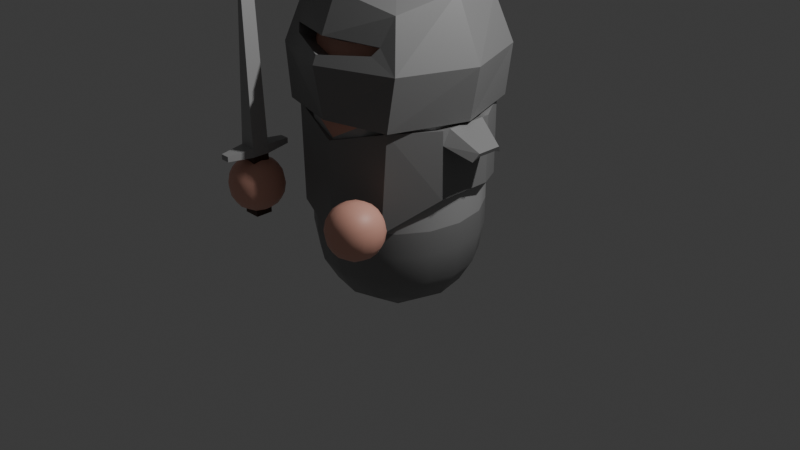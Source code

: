 # Source: bob_night.blend  (saved by Blender 4.3.34; exported with 4.5.12 LTS)
import bpy
from mathutils import Matrix  # noqa: F401  (used for matrix-valued properties, if any)

bpy.ops.wm.read_factory_settings(use_empty=True)
scene = bpy.context.scene
scene.name = 'Scene'

# ---- collections
col_collection = bpy.data.collections.new('Collection'); scene.collection.children.link(col_collection)

# ---- materials (node trees are filled in below, after node groups)
mat_material_001 = bpy.data.materials.new('Material.001')
mat_material_002 = bpy.data.materials.new('Material.002')
mat_material_003 = bpy.data.materials.new('Material.003')
mat_material_004 = bpy.data.materials.new('Material.004')
mat_material_008 = bpy.data.materials.new('Material.008')

# ---- material node trees
mat_material_001.use_nodes = True; mat_material_001.node_tree.nodes.clear()
_N = mat_material_001.node_tree.nodes; _L = mat_material_001.node_tree.links
n0 = _N.new('ShaderNodeBsdfPrincipled'); n0.name = 'Principled BSDF'; n0.location = (10, 300)
n0.inputs[0].default_value = (0.8012, 0.414, 0.3217, 1.0)
n1 = _N.new('ShaderNodeOutputMaterial'); n1.name = 'Material Output'; n1.location = (300, 300)
_L.new(n0.outputs[0], n1.inputs[0])
n1.is_active_output = True
mat_material_002.use_nodes = True; mat_material_002.node_tree.nodes.clear()
_N = mat_material_002.node_tree.nodes; _L = mat_material_002.node_tree.links
n0 = _N.new('ShaderNodeBsdfPrincipled'); n0.name = 'Principled BSDF'; n0.location = (10, 300)
n0.inputs[0].default_value = (0.4076, 0.4076, 0.4076, 1.0)
n1 = _N.new('ShaderNodeOutputMaterial'); n1.name = 'Material Output'; n1.location = (300, 300)
_L.new(n0.outputs[0], n1.inputs[0])
n1.is_active_output = True
mat_material_003.use_nodes = True; mat_material_003.node_tree.nodes.clear()
_N = mat_material_003.node_tree.nodes; _L = mat_material_003.node_tree.links
n0 = _N.new('ShaderNodeBsdfPrincipled'); n0.name = 'Principled BSDF'; n0.location = (10, 300)
n0.inputs[0].default_value = (0.242, 0.242, 0.242, 1.0)
n1 = _N.new('ShaderNodeOutputMaterial'); n1.name = 'Material Output'; n1.location = (300, 300)
_L.new(n0.outputs[0], n1.inputs[0])
n1.is_active_output = True
mat_material_004.use_nodes = True; mat_material_004.node_tree.nodes.clear()
_N = mat_material_004.node_tree.nodes; _L = mat_material_004.node_tree.links
n0 = _N.new('ShaderNodeBsdfPrincipled'); n0.name = 'Principled BSDF'; n0.location = (10, 300)
n0.inputs[0].default_value = (0.03713, 0.01202, 0.0, 1.0)
n1 = _N.new('ShaderNodeOutputMaterial'); n1.name = 'Material Output'; n1.location = (300, 300)
_L.new(n0.outputs[0], n1.inputs[0])
n1.is_active_output = True
mat_material_008.use_nodes = True; mat_material_008.node_tree.nodes.clear()
_N = mat_material_008.node_tree.nodes; _L = mat_material_008.node_tree.links
n0 = _N.new('ShaderNodeBsdfPrincipled'); n0.name = 'Principled BSDF'; n0.location = (10, 300)
n0.inputs[0].default_value = (0.06918, 0.03078, 0.01691, 1.0)
n1 = _N.new('ShaderNodeOutputMaterial'); n1.name = 'Material Output'; n1.location = (300, 300)
_L.new(n0.outputs[0], n1.inputs[0])
n1.is_active_output = True

# ---- world
world_world = bpy.data.worlds.new('World'); scene.world = world_world
world_world.use_nodes = True; world_world.node_tree.nodes.clear()
_N = world_world.node_tree.nodes; _L = world_world.node_tree.links
n0 = _N.new('ShaderNodeOutputWorld'); n0.name = 'World Output'; n0.location = (300, 300)
n1 = _N.new('ShaderNodeBackground'); n1.name = 'Background'; n1.location = (10, 300)
n1.inputs[0].default_value = (0.05088, 0.05088, 0.05088, 1.0)
_L.new(n1.outputs[0], n0.inputs[0])
n0.is_active_output = True
world_world.color = (0.05088, 0.05088, 0.05088)
world_world.sun_shadow_jitter_overblur = 0.0

# ---- cameras
cam_camera = bpy.data.cameras.new('Camera')
cam_camera.clip_end = 100.0
cam_camera.ortho_scale = 7.314

# ---- lights
light_light = bpy.data.lights.new('Light', 'POINT')
light_light.energy = 1000.0
light_light.shadow_soft_size = 0.1

# ---- meshes
me_cube_001 = bpy.data.meshes.new('Cube.001')
me_cube_001.from_pydata([(-0.5, -0.5, -0.5), (-0.5, 0.5, -0.5), (-0.5729, 0.2966, -0.5729), (-0.6096, 9.313e-10, -0.6096), (-0.5729, -0.2966, -0.5729), (-0.5729, -0.5729, -0.2966), (-0.6096, -0.6096, -1.863e-09), (-0.6096, 0.6096, -2.794e-09), (-0.5729, 0.5729, -0.2966), (0.0, 0.6096, -0.6096), (-0.2966, 0.5729, -0.5729), (-0.2966, -0.5729, -0.5729), (0.0, -0.6096, -0.6096), (-0.729, -0.3162, -0.3162), (-0.7818, -0.3331, -5.588e-09), (-0.7818, 1.024e-08, -0.3331), (-0.8395, -1.211e-08, 5.588e-09), (-0.729, 0.3162, -0.3162), (-0.7818, 0.3331, 1.118e-08), (-0.3162, 0.729, -0.3162), (-0.3331, 0.7818, -9.313e-09), (0.0, 0.7818, -0.3331), (0.0, 0.8395, 4.657e-09), (0.0, -0.7818, -0.3331), (0.0, -0.8395, 4.657e-09), (-0.3162, -0.729, -0.3162), (-0.3331, -0.7818, 7.451e-09), (-0.3162, 0.3162, -0.729), (0.0, 0.3331, -0.7818), (-0.3331, -1.397e-08, -0.7818), (0.0, -5.588e-09, -0.8395), (-0.3162, -0.3162, -0.729), (0.0, -0.3331, -0.7818), (-0.5, -0.5, 2.11), (-0.6096, -0.6096, 1.61), (-0.5729, -0.5729, 1.906), (0.0, -0.6096, 2.219), (-0.2966, -0.5729, 2.182), (-0.7818, -0.3331, 1.61), (-0.729, -0.3162, 1.926), (-0.8395, 3.411e-08, 1.61), (0.0, -0.8395, 1.61), (0.0, -0.7818, 1.943), (-0.3331, -0.7818, 1.61), (-0.3162, -0.729, 1.926), (-0.3331, 0.7818, 0.2556), (-0.6096, 0.6096, 0.2556), (-0.7818, 0.3331, 0.2556), (-0.8395, -4.769e-09, 0.2556), (-0.7818, -0.3331, 0.2556), (0.0, 0.8395, 0.2556), (-0.6096, -0.6096, 0.2556), (-0.3331, -0.7818, 0.2556), (0.0, -0.8395, 0.2556), (-0.3331, 0.7818, 1.303), (-0.7818, 0.3331, 1.303), (-0.7818, -0.3331, 1.303), (0.0, 0.8395, 1.303), (-0.3331, -0.7818, 1.303), (-0.6096, 0.6096, 1.303), (-0.8395, 2.531e-08, 1.303), (-0.6096, -0.6096, 1.303), (0.0, -0.8395, 1.117), (-0.3331, 0.7818, 1.456), (-0.7818, 0.3331, 1.456), (-0.7818, -0.3331, 1.456), (0.0, 0.8395, 1.456), (-0.3331, -0.7818, 1.456), (-0.6096, 0.6096, 1.456), (-0.8395, 2.971e-08, 1.456), (-0.6096, -0.6096, 1.456), (0.0, -0.8395, 1.363), (-0.33, 0.8706, 1.496), (-0.33, 0.8706, 1.66), (-0.8114, 0.3892, 1.496), (-0.8114, 0.3892, 1.66), (0.0, 0.9325, 1.496), (0.0, 0.9325, 1.66), (-0.509, -0.5046, 2.197), (-0.5872, -0.2864, 2.275), (-0.6265, 0.03182, 2.314), (-0.5872, 0.3501, 2.275), (-0.509, 0.5682, 2.197), (-0.5872, 0.6465, 1.978), (-0.6265, 0.6858, 1.66), (-0.2908, 0.6465, 2.275), (0.0, 0.6858, 2.314), (0.0, -0.6222, 2.314), (-0.2908, -0.5829, 2.275), (-0.7547, -0.3074, 1.999), (-0.8114, 0.03182, 2.018), (-0.8732, 0.03182, 1.66), (-0.7547, 0.371, 1.999), (-0.3118, 0.8139, 1.999), (0.0, 0.8706, 2.018), (0.0, 0.3892, 2.499), (-0.3118, 0.371, 2.442), (0.0, 0.03182, 2.561), (-0.33, 0.03182, 2.499), (0.0, -0.3256, 2.499), (-0.3118, -0.3074, 2.442), (-0.6265, 0.6858, 1.496), (0.5, -0.5, -0.5), (0.5, 0.5, -0.5), (0.5729, 0.2966, -0.5729), (0.6096, 9.313e-10, -0.6096), (0.5729, -0.2966, -0.5729), (0.5729, -0.5729, -0.2966), (0.6096, -0.6096, -1.863e-09), (0.6096, 0.6096, -2.794e-09), (0.5729, 0.5729, -0.2966), (0.2966, 0.5729, -0.5729), (0.2966, -0.5729, -0.5729), (0.729, -0.3162, -0.3162), (0.7818, -0.3331, -5.588e-09), (0.7818, 1.024e-08, -0.3331), (0.8395, -1.211e-08, 5.588e-09), (0.729, 0.3162, -0.3162), (0.7818, 0.3331, 1.118e-08), (0.3162, 0.729, -0.3162), (0.3331, 0.7818, -9.313e-09), (0.3162, -0.729, -0.3162), (0.3331, -0.7818, 7.451e-09), (0.3162, 0.3162, -0.729), (0.3331, -1.397e-08, -0.7818), (0.3162, -0.3162, -0.729), (0.5, -0.5, 2.11), (0.6096, -0.6096, 1.61), (0.5729, -0.5729, 1.906), (0.2966, -0.5729, 2.182), (0.7818, -0.3331, 1.61), (0.729, -0.3162, 1.926), (0.8395, 3.411e-08, 1.61), (0.3331, -0.7818, 1.61), (0.3162, -0.729, 1.926), (0.3331, 0.7818, 0.2556), (0.6096, 0.6096, 0.2556), (0.7818, 0.3331, 0.2556), (0.8395, -4.769e-09, 0.2556), (0.7818, -0.3331, 0.2556), (0.6096, -0.6096, 0.2556), (0.3331, -0.7818, 0.2556), (0.3331, 0.7818, 1.303), (0.7818, 0.3331, 1.303), (0.7818, -0.3331, 1.303), (0.3331, -0.7818, 1.303), (0.6096, 0.6096, 1.303), (0.8395, 2.531e-08, 1.303), (0.6096, -0.6096, 1.303), (0.3331, 0.7818, 1.456), (0.7818, 0.3331, 1.456), (0.7818, -0.3331, 1.456), (0.3331, -0.7818, 1.456), (0.6096, 0.6096, 1.456), (0.8395, 2.971e-08, 1.456), (0.6096, -0.6096, 1.456), (0.33, 0.8706, 1.496), (0.33, 0.8706, 1.66), (0.8114, 0.3892, 1.496), (0.8114, 0.3892, 1.66), (0.509, -0.5046, 2.197), (0.5872, -0.2864, 2.275), (0.6265, 0.03182, 2.314), (0.5872, 0.3501, 2.275), (0.509, 0.5682, 2.197), (0.5872, 0.6465, 1.978), (0.6265, 0.6858, 1.66), (0.2908, 0.6465, 2.275), (0.2908, -0.5829, 2.275), (0.7547, -0.3074, 1.999), (0.8114, 0.03182, 2.018), (0.8732, 0.03182, 1.66), (0.7547, 0.371, 1.999), (0.3118, 0.8139, 1.999), (0.3118, 0.371, 2.442), (0.33, 0.03182, 2.499), (0.3118, -0.3074, 2.442), (0.6265, 0.6858, 1.496)], [], [(13, 14, 16, 15), (15, 16, 18, 17), (0, 5, 13, 4), (5, 6, 14, 13), (17, 18, 7, 8), (2, 17, 8, 1), (3, 15, 17, 2), (4, 13, 15, 3), (19, 20, 22, 21), (1, 8, 19, 10), (8, 7, 20, 19), (10, 19, 21, 9), (23, 24, 26, 25), (25, 26, 6, 5), (11, 25, 5, 0), (12, 23, 25, 11), (27, 28, 30, 29), (29, 30, 32, 31), (1, 10, 27, 2), (10, 9, 28, 27), (31, 32, 12, 11), (4, 31, 11, 0), (3, 29, 31, 4), (2, 27, 29, 3), (64, 69, 40), (67, 71, 41, 43), (65, 70, 34, 38), (69, 65, 38, 40), (70, 67, 43, 34), (38, 39, 40), (34, 35, 39, 38), (35, 33, 39), (41, 42, 44, 43), (42, 36, 37, 44), (44, 37, 33, 35), (43, 44, 35, 34), (64, 40, 91, 74), (37, 36, 87, 88), (63, 68, 101, 72), (66, 63, 72, 76), (39, 33, 78, 89), (6, 26, 52, 51), (16, 14, 49, 48), (7, 18, 47, 46), (22, 20, 45, 50), (14, 6, 51, 49), (26, 24, 53, 52), (20, 7, 46, 45), (18, 16, 48, 47), (51, 52, 58, 61), (48, 49, 56, 60), (46, 47, 55, 59), (50, 45, 54, 57), (49, 51, 61, 56), (52, 53, 62, 58), (45, 46, 59, 54), (47, 48, 60, 55), (61, 58, 67, 70), (60, 56, 65, 69), (59, 55, 64, 68), (57, 54, 63, 66), (56, 61, 70, 65), (58, 62, 71, 67), (54, 59, 68, 63), (55, 60, 69, 64), (68, 64, 74, 101), (40, 39, 89, 91), (33, 37, 88, 78), (72, 101, 84, 73), (76, 72, 73, 77), (101, 74, 75, 84), (91, 90, 92, 75), (89, 79, 80, 90), (90, 80, 81, 92), (92, 81, 82, 83), (75, 92, 83, 84), (73, 93, 94, 77), (84, 83, 93, 73), (83, 82, 85, 93), (93, 85, 86, 94), (95, 96, 98, 97), (97, 98, 100, 99), (86, 85, 96, 95), (85, 82, 81, 96), (96, 81, 80, 98), (98, 80, 79, 100), (100, 79, 78, 88), (99, 100, 88, 87), (91, 75, 74), (91, 89, 90), (89, 78, 79), (113, 115, 116, 114), (115, 117, 118, 116), (102, 106, 113, 107), (107, 113, 114, 108), (117, 110, 109, 118), (104, 103, 110, 117), (105, 104, 117, 115), (106, 105, 115, 113), (119, 21, 22, 120), (103, 111, 119, 110), (110, 119, 120, 109), (111, 9, 21, 119), (23, 121, 122, 24), (121, 107, 108, 122), (112, 102, 107, 121), (12, 112, 121, 23), (123, 124, 30, 28), (124, 125, 32, 30), (103, 104, 123, 111), (111, 123, 28, 9), (125, 112, 12, 32), (106, 102, 112, 125), (105, 106, 125, 124), (104, 105, 124, 123), (150, 132, 154), (152, 133, 41, 71), (151, 130, 127, 155), (154, 132, 130, 151), (155, 127, 133, 152), (130, 132, 131), (127, 130, 131, 128), (128, 131, 126), (41, 133, 134, 42), (42, 134, 129, 36), (134, 128, 126, 129), (133, 127, 128, 134), (150, 158, 171, 132), (129, 168, 87, 36), (149, 156, 177, 153), (66, 76, 156, 149), (131, 169, 160, 126), (108, 140, 141, 122), (116, 138, 139, 114), (109, 136, 137, 118), (22, 50, 135, 120), (114, 139, 140, 108), (122, 141, 53, 24), (120, 135, 136, 109), (118, 137, 138, 116), (140, 148, 145, 141), (138, 147, 144, 139), (136, 146, 143, 137), (50, 57, 142, 135), (139, 144, 148, 140), (141, 145, 62, 53), (135, 142, 146, 136), (137, 143, 147, 138), (148, 155, 152, 145), (147, 154, 151, 144), (146, 153, 150, 143), (57, 66, 149, 142), (144, 151, 155, 148), (145, 152, 71, 62), (142, 149, 153, 146), (143, 150, 154, 147), (153, 177, 158, 150), (132, 171, 169, 131), (126, 160, 168, 129), (156, 157, 166, 177), (76, 77, 157, 156), (177, 166, 159, 158), (171, 159, 172, 170), (169, 170, 162, 161), (170, 172, 163, 162), (172, 165, 164, 163), (159, 166, 165, 172), (157, 77, 94, 173), (166, 157, 173, 165), (165, 173, 167, 164), (173, 94, 86, 167), (95, 97, 175, 174), (97, 99, 176, 175), (86, 95, 174, 167), (167, 174, 163, 164), (174, 175, 162, 163), (175, 176, 161, 162), (176, 168, 160, 161), (99, 87, 168, 176), (171, 158, 159), (171, 170, 169), (169, 161, 160)])
me_cube_001.polygons.foreach_set('use_smooth', [True] * 182)
me_cube_001.polygons.foreach_set('material_index', [2, 2, 2, 2, 2, 2, 2, 2, 2, 2, 2, 2, 2, 2, 2, 2, 2, 2, 2, 2, 2, 2, 2, 2, 0, 0, 0, 0, 0, 0, 0, 0, 0, 0, 0, 0, 3, 3, 3, 3, 3, 2, 2, 2, 2, 2, 2, 2, 2, 1, 1, 1, 1, 1, 1, 1, 1, 0, 0, 0, 0, 0, 0, 0, 0, 3, 3, 3, 3, 3, 3, 3, 3, 3, 3, 3, 3, 3, 3, 3, 3, 3, 3, 3, 3, 3, 3, 3, 3, 3, 3, 2, 2, 2, 2, 2, 2, 2, 2, 2, 2, 2, 2, 2, 2, 2, 2, 2, 2, 2, 2, 2, 2, 2, 2, 0, 0, 0, 0, 0, 0, 0, 0, 0, 0, 0, 0, 3, 3, 3, 3, 3, 2, 2, 2, 2, 2, 2, 2, 2, 1, 1, 1, 1, 1, 1, 1, 1, 0, 0, 0, 0, 0, 0, 0, 0, 3, 3, 3, 3, 3, 3, 3, 3, 3, 3, 3, 3, 3, 3, 3, 3, 3, 3, 3, 3, 3, 3, 3, 3, 3, 3])
_uv = me_cube_001.uv_layers.new(name='UVMap')
_uv.uv.foreach_set('vector', [0.4375, 0.0625, 0.5, 0.0625, 0.5, 0.125, 0.4375, 0.125, 0.4375, 0.125, 0.5, 0.125, 0.5, 0.1875, 0.4375, 0.1875, 0.375, 0.0, 0.4375, 0.0, 0.4375, 0.0625, 0.375, 0.0625, 0.4375, 0.0, 0.5, 0.0, 0.5, 0.0625, 0.4375, 0.0625, 0.4375, 0.1875, 0.5, 0.1875, 0.5, 0.25, 0.4375, 0.25, 0.375, 0.1875, 0.4375, 0.1875, 0.4375, 0.25, 0.375, 0.25, 0.375, 0.125, 0.4375, 0.125, 0.4375, 0.1875, 0.375, 0.1875, 0.375, 0.0625, 0.4375, 0.0625, 0.4375, 0.125, 0.375, 0.125, 0.4375, 0.3125, 0.5, 0.3125, 0.5, 0.375, 0.4375, 0.375, 0.375, 0.25, 0.4375, 0.25, 0.4375, 0.3125, 0.375, 0.3125, 0.4375, 0.25, 0.5, 0.25, 0.5, 0.3125, 0.4375, 0.3125, 0.375, 0.3125, 0.4375, 0.3125, 0.4375, 0.375, 0.375, 0.375, 0.4375, 0.875, 0.5, 0.875, 0.5, 0.9375, 0.4375, 0.9375, 0.4375, 0.9375, 0.5, 0.9375, 0.5, 1.0, 0.4375, 1.0, 0.375, 0.9375, 0.4375, 0.9375, 0.4375, 1.0, 0.375, 1.0, 0.375, 0.875, 0.4375, 0.875, 0.4375, 0.9375, 0.375, 0.9375, 0.1875, 0.5625, 0.25, 0.5625, 0.25, 0.625, 0.1875, 0.625, 0.1875, 0.625, 0.25, 0.625, 0.25, 0.6875, 0.1875, 0.6875, 0.125, 0.5, 0.1875, 0.5, 0.1875, 0.5625, 0.125, 0.5625, 0.1875, 0.5, 0.25, 0.5, 0.25, 0.5625, 0.1875, 0.5625, 0.1875, 0.6875, 0.25, 0.6875, 0.25, 0.75, 0.1875, 0.75, 0.125, 0.6875, 0.1875, 0.6875, 0.1875, 0.75, 0.125, 0.75, 0.125, 0.625, 0.1875, 0.625, 0.1875, 0.6875, 0.125, 0.6875, 0.125, 0.5625, 0.1875, 0.5625, 0.1875, 0.625, 0.125, 0.625, 0.5, 0.1875, 0.5, 0.125, 0.5, 0.125, 0.5, 0.9375, 0.5, 0.875, 0.5, 0.875, 0.5, 0.9375, 0.5, 0.0625, 0.5, 0.0, 0.5, 0.0, 0.5, 0.0625, 0.5, 0.125, 0.5, 0.0625, 0.5, 0.0625, 0.5, 0.125, 0.5, 1.0, 0.5, 0.9375, 0.5, 0.9375, 0.5, 1.0, 0.5, 0.0625, 0.5625, 0.0625, 0.5, 0.125, 0.5, 0.0, 0.5625, 0.0, 0.5625, 0.0625, 0.5, 0.0625, 0.5625, 0.0, 0.625, 0.0, 0.5625, 0.0625, 0.5, 0.875, 0.5625, 0.875, 0.5625, 0.9375, 0.5, 0.9375, 0.5625, 0.875, 0.625, 0.875, 0.625, 0.9375, 0.5625, 0.9375, 0.5625, 0.9375, 0.625, 0.9375, 0.625, 1.0, 0.5625, 1.0, 0.5, 0.9375, 0.5625, 0.9375, 0.5625, 1.0, 0.5, 1.0, 0.5, 0.1875, 0.5, 0.125, 0.5, 0.125, 0.5, 0.1875, 0.625, 0.9375, 0.625, 0.875, 0.625, 0.875, 0.625, 0.9375, 0.5, 0.3125, 0.5, 0.25, 0.5, 0.25, 0.5, 0.3125, 0.5, 0.375, 0.5, 0.3125, 0.5, 0.3125, 0.5, 0.375, 0.5625, 0.0625, 0.625, 0.0, 0.625, 0.0, 0.5625, 0.0625, 0.5, 1.0, 0.5, 0.9375, 0.5, 0.9375, 0.5, 1.0, 0.5, 0.125, 0.5, 0.0625, 0.5, 0.0625, 0.5, 0.125, 0.5, 0.25, 0.5, 0.1875, 0.5, 0.1875, 0.5, 0.25, 0.5, 0.375, 0.5, 0.3125, 0.5, 0.3125, 0.5, 0.375, 0.5, 0.0625, 0.5, 0.0, 0.5, 0.0, 0.5, 0.0625, 0.5, 0.9375, 0.5, 0.875, 0.5, 0.875, 0.5, 0.9375, 0.5, 0.3125, 0.5, 0.25, 0.5, 0.25, 0.5, 0.3125, 0.5, 0.1875, 0.5, 0.125, 0.5, 0.125, 0.5, 0.1875, 0.5, 1.0, 0.5, 0.9375, 0.5, 0.9375, 0.5, 1.0, 0.5, 0.125, 0.5, 0.0625, 0.5, 0.0625, 0.5, 0.125, 0.5, 0.25, 0.5, 0.1875, 0.5, 0.1875, 0.5, 0.25, 0.5, 0.375, 0.5, 0.3125, 0.5, 0.3125, 0.5, 0.375, 0.5, 0.0625, 0.5, 0.0, 0.5, 0.0, 0.5, 0.0625, 0.5, 0.9375, 0.5, 0.875, 0.5, 0.875, 0.5, 0.9375, 0.5, 0.3125, 0.5, 0.25, 0.5, 0.25, 0.5, 0.3125, 0.5, 0.1875, 0.5, 0.125, 0.5, 0.125, 0.5, 0.1875, 0.5, 1.0, 0.5, 0.9375, 0.5, 0.9375, 0.5, 1.0, 0.5, 0.125, 0.5, 0.0625, 0.5, 0.0625, 0.5, 0.125, 0.5, 0.25, 0.5, 0.1875, 0.5, 0.1875, 0.5, 0.25, 0.5, 0.375, 0.5, 0.3125, 0.5, 0.3125, 0.5, 0.375, 0.5, 0.0625, 0.5, 0.0, 0.5, 0.0, 0.5, 0.0625, 0.5, 0.9375, 0.5, 0.875, 0.5, 0.875, 0.5, 0.9375, 0.5, 0.3125, 0.5, 0.25, 0.5, 0.25, 0.5, 0.3125, 0.5, 0.1875, 0.5, 0.125, 0.5, 0.125, 0.5, 0.1875, 0.5, 0.25, 0.5, 0.1875, 0.5, 0.1875, 0.5, 0.25, 0.5, 0.125, 0.5625, 0.0625, 0.5625, 0.0625, 0.5, 0.125, 0.625, 1.0, 0.625, 0.9375, 0.625, 0.9375, 0.625, 1.0, 0.5, 0.3125, 0.5, 0.25, 0.5, 0.25, 0.5, 0.3125, 0.5, 0.375, 0.5, 0.3125, 0.5, 0.3125, 0.5, 0.375, 0.5, 0.25, 0.5, 0.1875, 0.5, 0.1875, 0.5, 0.25, 0.5, 0.125, 0.5625, 0.125, 0.5625, 0.1875, 0.5, 0.1875, 0.5625, 0.0625, 0.625, 0.0625, 0.625, 0.125, 0.5625, 0.125, 0.5625, 0.125, 0.625, 0.125, 0.625, 0.1875, 0.5625, 0.1875, 0.5625, 0.1875, 0.625, 0.1875, 0.625, 0.25, 0.5625, 0.25, 0.5, 0.1875, 0.5625, 0.1875, 0.5625, 0.25, 0.5, 0.25, 0.5, 0.3125, 0.5625, 0.3125, 0.5625, 0.375, 0.5, 0.375, 0.5, 0.25, 0.5625, 0.25, 0.5625, 0.3125, 0.5, 0.3125, 0.5625, 0.25, 0.625, 0.25, 0.625, 0.3125, 0.5625, 0.3125, 0.5625, 0.3125, 0.625, 0.3125, 0.625, 0.375, 0.5625, 0.375, 0.75, 0.5625, 0.8125, 0.5625, 0.8125, 0.625, 0.75, 0.625, 0.75, 0.625, 0.8125, 0.625, 0.8125, 0.6875, 0.75, 0.6875, 0.75, 0.5, 0.8125, 0.5, 0.8125, 0.5625, 0.75, 0.5625, 0.8125, 0.5, 0.875, 0.5, 0.875, 0.5625, 0.8125, 0.5625, 0.8125, 0.5625, 0.875, 0.5625, 0.875, 0.625, 0.8125, 0.625, 0.8125, 0.625, 0.875, 0.625, 0.875, 0.6875, 0.8125, 0.6875, 0.8125, 0.6875, 0.875, 0.6875, 0.875, 0.75, 0.8125, 0.75, 0.75, 0.6875, 0.8125, 0.6875, 0.8125, 0.75, 0.75, 0.75, 0.5, 0.125, 0.5, 0.1875, 0.5, 0.1875, 0.5, 0.125, 0.5625, 0.0625, 0.5625, 0.125, 0.5625, 0.0625, 0.625, 0.0, 0.625, 0.0625, 0.4375, 0.0625, 0.4375, 0.125, 0.5, 0.125, 0.5, 0.0625, 0.4375, 0.125, 0.4375, 0.1875, 0.5, 0.1875, 0.5, 0.125, 0.375, 0.0, 0.375, 0.0625, 0.4375, 0.0625, 0.4375, 0.0, 0.4375, 0.0, 0.4375, 0.0625, 0.5, 0.0625, 0.5, 0.0, 0.4375, 0.1875, 0.4375, 0.25, 0.5, 0.25, 0.5, 0.1875, 0.375, 0.1875, 0.375, 0.25, 0.4375, 0.25, 0.4375, 0.1875, 0.375, 0.125, 0.375, 0.1875, 0.4375, 0.1875, 0.4375, 0.125, 0.375, 0.0625, 0.375, 0.125, 0.4375, 0.125, 0.4375, 0.0625, 0.4375, 0.3125, 0.4375, 0.375, 0.5, 0.375, 0.5, 0.3125, 0.375, 0.25, 0.375, 0.3125, 0.4375, 0.3125, 0.4375, 0.25, 0.4375, 0.25, 0.4375, 0.3125, 0.5, 0.3125, 0.5, 0.25, 0.375, 0.3125, 0.375, 0.375, 0.4375, 0.375, 0.4375, 0.3125, 0.4375, 0.875, 0.4375, 0.9375, 0.5, 0.9375, 0.5, 0.875, 0.4375, 0.9375, 0.4375, 1.0, 0.5, 1.0, 0.5, 0.9375, 0.375, 0.9375, 0.375, 1.0, 0.4375, 1.0, 0.4375, 0.9375, 0.375, 0.875, 0.375, 0.9375, 0.4375, 0.9375, 0.4375, 0.875, 0.1875, 0.5625, 0.1875, 0.625, 0.25, 0.625, 0.25, 0.5625, 0.1875, 0.625, 0.1875, 0.6875, 0.25, 0.6875, 0.25, 0.625, 0.125, 0.5, 0.125, 0.5625, 0.1875, 0.5625, 0.1875, 0.5, 0.1875, 0.5, 0.1875, 0.5625, 0.25, 0.5625, 0.25, 0.5, 0.1875, 0.6875, 0.1875, 0.75, 0.25, 0.75, 0.25, 0.6875, 0.125, 0.6875, 0.125, 0.75, 0.1875, 0.75, 0.1875, 0.6875, 0.125, 0.625, 0.125, 0.6875, 0.1875, 0.6875, 0.1875, 0.625, 0.125, 0.5625, 0.125, 0.625, 0.1875, 0.625, 0.1875, 0.5625, 0.5, 0.1875, 0.5, 0.125, 0.5, 0.125, 0.5, 0.9375, 0.5, 0.9375, 0.5, 0.875, 0.5, 0.875, 0.5, 0.0625, 0.5, 0.0625, 0.5, 0.0, 0.5, 0.0, 0.5, 0.125, 0.5, 0.125, 0.5, 0.0625, 0.5, 0.0625, 0.5, 1.0, 0.5, 1.0, 0.5, 0.9375, 0.5, 0.9375, 0.5, 0.0625, 0.5, 0.125, 0.5625, 0.0625, 0.5, 0.0, 0.5, 0.0625, 0.5625, 0.0625, 0.5625, 0.0, 0.5625, 0.0, 0.5625, 0.0625, 0.625, 0.0, 0.5, 0.875, 0.5, 0.9375, 0.5625, 0.9375, 0.5625, 0.875, 0.5625, 0.875, 0.5625, 0.9375, 0.625, 0.9375, 0.625, 0.875, 0.5625, 0.9375, 0.5625, 1.0, 0.625, 1.0, 0.625, 0.9375, 0.5, 0.9375, 0.5, 1.0, 0.5625, 1.0, 0.5625, 0.9375, 0.5, 0.1875, 0.5, 0.1875, 0.5, 0.125, 0.5, 0.125, 0.625, 0.9375, 0.625, 0.9375, 0.625, 0.875, 0.625, 0.875, 0.5, 0.3125, 0.5, 0.3125, 0.5, 0.25, 0.5, 0.25, 0.5, 0.375, 0.5, 0.375, 0.5, 0.3125, 0.5, 0.3125, 0.5625, 0.0625, 0.5625, 0.0625, 0.625, 0.0, 0.625, 0.0, 0.5, 1.0, 0.5, 1.0, 0.5, 0.9375, 0.5, 0.9375, 0.5, 0.125, 0.5, 0.125, 0.5, 0.0625, 0.5, 0.0625, 0.5, 0.25, 0.5, 0.25, 0.5, 0.1875, 0.5, 0.1875, 0.5, 0.375, 0.5, 0.375, 0.5, 0.3125, 0.5, 0.3125, 0.5, 0.0625, 0.5, 0.0625, 0.5, 0.0, 0.5, 0.0, 0.5, 0.9375, 0.5, 0.9375, 0.5, 0.875, 0.5, 0.875, 0.5, 0.3125, 0.5, 0.3125, 0.5, 0.25, 0.5, 0.25, 0.5, 0.1875, 0.5, 0.1875, 0.5, 0.125, 0.5, 0.125, 0.5, 1.0, 0.5, 1.0, 0.5, 0.9375, 0.5, 0.9375, 0.5, 0.125, 0.5, 0.125, 0.5, 0.0625, 0.5, 0.0625, 0.5, 0.25, 0.5, 0.25, 0.5, 0.1875, 0.5, 0.1875, 0.5, 0.375, 0.5, 0.375, 0.5, 0.3125, 0.5, 0.3125, 0.5, 0.0625, 0.5, 0.0625, 0.5, 0.0, 0.5, 0.0, 0.5, 0.9375, 0.5, 0.9375, 0.5, 0.875, 0.5, 0.875, 0.5, 0.3125, 0.5, 0.3125, 0.5, 0.25, 0.5, 0.25, 0.5, 0.1875, 0.5, 0.1875, 0.5, 0.125, 0.5, 0.125, 0.5, 1.0, 0.5, 1.0, 0.5, 0.9375, 0.5, 0.9375, 0.5, 0.125, 0.5, 0.125, 0.5, 0.0625, 0.5, 0.0625, 0.5, 0.25, 0.5, 0.25, 0.5, 0.1875, 0.5, 0.1875, 0.5, 0.375, 0.5, 0.375, 0.5, 0.3125, 0.5, 0.3125, 0.5, 0.0625, 0.5, 0.0625, 0.5, 0.0, 0.5, 0.0, 0.5, 0.9375, 0.5, 0.9375, 0.5, 0.875, 0.5, 0.875, 0.5, 0.3125, 0.5, 0.3125, 0.5, 0.25, 0.5, 0.25, 0.5, 0.1875, 0.5, 0.1875, 0.5, 0.125, 0.5, 0.125, 0.5, 0.25, 0.5, 0.25, 0.5, 0.1875, 0.5, 0.1875, 0.5, 0.125, 0.5, 0.125, 0.5625, 0.0625, 0.5625, 0.0625, 0.625, 1.0, 0.625, 1.0, 0.625, 0.9375, 0.625, 0.9375, 0.5, 0.3125, 0.5, 0.3125, 0.5, 0.25, 0.5, 0.25, 0.5, 0.375, 0.5, 0.375, 0.5, 0.3125, 0.5, 0.3125, 0.5, 0.25, 0.5, 0.25, 0.5, 0.1875, 0.5, 0.1875, 0.5, 0.125, 0.5, 0.1875, 0.5625, 0.1875, 0.5625, 0.125, 0.5625, 0.0625, 0.5625, 0.125, 0.625, 0.125, 0.625, 0.0625, 0.5625, 0.125, 0.5625, 0.1875, 0.625, 0.1875, 0.625, 0.125, 0.5625, 0.1875, 0.5625, 0.25, 0.625, 0.25, 0.625, 0.1875, 0.5, 0.1875, 0.5, 0.25, 0.5625, 0.25, 0.5625, 0.1875, 0.5, 0.3125, 0.5, 0.375, 0.5625, 0.375, 0.5625, 0.3125, 0.5, 0.25, 0.5, 0.3125, 0.5625, 0.3125, 0.5625, 0.25, 0.5625, 0.25, 0.5625, 0.3125, 0.625, 0.3125, 0.625, 0.25, 0.5625, 0.3125, 0.5625, 0.375, 0.625, 0.375, 0.625, 0.3125, 0.75, 0.5625, 0.75, 0.625, 0.8125, 0.625, 0.8125, 0.5625, 0.75, 0.625, 0.75, 0.6875, 0.8125, 0.6875, 0.8125, 0.625, 0.75, 0.5, 0.75, 0.5625, 0.8125, 0.5625, 0.8125, 0.5, 0.8125, 0.5, 0.8125, 0.5625, 0.875, 0.5625, 0.875, 0.5, 0.8125, 0.5625, 0.8125, 0.625, 0.875, 0.625, 0.875, 0.5625, 0.8125, 0.625, 0.8125, 0.6875, 0.875, 0.6875, 0.875, 0.625, 0.8125, 0.6875, 0.8125, 0.75, 0.875, 0.75, 0.875, 0.6875, 0.75, 0.6875, 0.75, 0.75, 0.8125, 0.75, 0.8125, 0.6875, 0.5, 0.125, 0.5, 0.1875, 0.5, 0.1875, 0.5, 0.125, 0.5625, 0.125, 0.5625, 0.0625, 0.5625, 0.0625, 0.625, 0.0625, 0.625, 0.0])
me_cube_001.materials.append(mat_material_001)
me_cube_001.materials.append(mat_material_002)
me_cube_001.materials.append(mat_material_003)
me_cube_001.materials.append(mat_material_004)
me_cube_001.update()
me_cube_002 = bpy.data.meshes.new('Cube.002')
me_cube_002.from_pydata([(-0.8801, -1.373, 0.3813), (-0.8801, -1.373, 0.7065), (-0.8801, -1.048, 0.3813), (-0.8801, -1.048, 0.7065), (-0.5548, -1.373, 0.3813), (-0.5548, -1.373, 0.7065), (-0.5548, -1.048, 0.3813), (-0.5548, -1.048, 0.7065), (-0.9038, -1.114, 0.3576), (-0.9157, -1.21, 0.3457), (-0.9038, -1.307, 0.3576), (-0.9038, -1.396, 0.4474), (-0.9157, -1.408, 0.5439), (-0.9038, -1.396, 0.6404), (-0.9038, -1.307, 0.7302), (-0.9157, -1.21, 0.7421), (-0.9038, -1.114, 0.7302), (-0.9038, -1.024, 0.6404), (-0.9157, -1.012, 0.5439), (-0.9038, -1.024, 0.4474), (-0.621, -1.024, 0.3576), (-0.7175, -1.012, 0.3457), (-0.8139, -1.024, 0.3576), (-0.8139, -1.024, 0.7302), (-0.7175, -1.012, 0.7421), (-0.621, -1.024, 0.7302), (-0.5311, -1.024, 0.6404), (-0.5192, -1.012, 0.5439), (-0.5311, -1.024, 0.4474), (-0.5311, -1.307, 0.3576), (-0.5192, -1.21, 0.3457), (-0.5311, -1.114, 0.3576), (-0.5311, -1.114, 0.7302), (-0.5192, -1.21, 0.7421), (-0.5311, -1.307, 0.7302), (-0.5311, -1.396, 0.6404), (-0.5192, -1.408, 0.5439), (-0.5311, -1.396, 0.4474), (-0.8139, -1.396, 0.3576), (-0.7175, -1.408, 0.3457), (-0.621, -1.396, 0.3576), (-0.621, -1.396, 0.7302), (-0.7175, -1.408, 0.7421), (-0.8139, -1.396, 0.7302), (-0.9545, -1.313, 0.4411), (-0.9717, -1.318, 0.5439), (-0.9545, -1.313, 0.6467), (-0.9717, -1.21, 0.4356), (-0.9905, -1.21, 0.5439), (-0.9717, -1.21, 0.6522), (-0.9545, -1.107, 0.4411), (-0.9717, -1.102, 0.5439), (-0.9545, -1.107, 0.6467), (-0.8203, -0.973, 0.4411), (-0.8258, -0.9558, 0.5439), (-0.8203, -0.973, 0.6467), (-0.7175, -0.9558, 0.4356), (-0.7175, -0.9371, 0.5439), (-0.7175, -0.9558, 0.6522), (-0.6146, -0.973, 0.4411), (-0.6091, -0.9558, 0.5439), (-0.6146, -0.973, 0.6467), (-0.4804, -1.107, 0.4411), (-0.4632, -1.102, 0.5439), (-0.4804, -1.107, 0.6467), (-0.4632, -1.21, 0.4356), (-0.4444, -1.21, 0.5439), (-0.4632, -1.21, 0.6522), (-0.4804, -1.313, 0.4411), (-0.4632, -1.318, 0.5439), (-0.4804, -1.313, 0.6467), (-0.6146, -1.447, 0.4411), (-0.6091, -1.464, 0.5439), (-0.6146, -1.447, 0.6467), (-0.7175, -1.464, 0.4356), (-0.7175, -1.483, 0.5439), (-0.7175, -1.464, 0.6522), (-0.8203, -1.447, 0.4411), (-0.8258, -1.464, 0.5439), (-0.8203, -1.447, 0.6467), (-0.8203, -1.107, 0.3068), (-0.7175, -1.102, 0.2896), (-0.6146, -1.107, 0.3068), (-0.8258, -1.21, 0.2896), (-0.7175, -1.21, 0.2709), (-0.6091, -1.21, 0.2896), (-0.8203, -1.313, 0.3068), (-0.7175, -1.318, 0.2896), (-0.6146, -1.313, 0.3068), (-0.6146, -1.107, 0.781), (-0.7175, -1.102, 0.7982), (-0.8203, -1.107, 0.781), (-0.6091, -1.21, 0.7982), (-0.7175, -1.21, 0.8169), (-0.8258, -1.21, 0.7982), (-0.6146, -1.313, 0.781), (-0.7175, -1.318, 0.7982), (-0.8203, -1.313, 0.781), (0.8801, -1.373, 0.3813), (0.8801, -1.373, 0.7065), (0.8801, -1.048, 0.3813), (0.8801, -1.048, 0.7065), (0.5548, -1.373, 0.3813), (0.5548, -1.373, 0.7065), (0.5548, -1.048, 0.3813), (0.5548, -1.048, 0.7065), (0.9038, -1.114, 0.3576), (0.9157, -1.21, 0.3457), (0.9038, -1.307, 0.3576), (0.9038, -1.396, 0.4474), (0.9157, -1.408, 0.5439), (0.9038, -1.396, 0.6404), (0.9038, -1.307, 0.7302), (0.9157, -1.21, 0.7421), (0.9038, -1.114, 0.7302), (0.9038, -1.024, 0.6404), (0.9157, -1.012, 0.5439), (0.9038, -1.024, 0.4474), (0.621, -1.024, 0.3576), (0.7175, -1.012, 0.3457), (0.8139, -1.024, 0.3576), (0.8139, -1.024, 0.7302), (0.7175, -1.012, 0.7421), (0.621, -1.024, 0.7302), (0.5311, -1.024, 0.6404), (0.5192, -1.012, 0.5439), (0.5311, -1.024, 0.4474), (0.5311, -1.307, 0.3576), (0.5192, -1.21, 0.3457), (0.5311, -1.114, 0.3576), (0.5311, -1.114, 0.7302), (0.5192, -1.21, 0.7421), (0.5311, -1.307, 0.7302), (0.5311, -1.396, 0.6404), (0.5192, -1.408, 0.5439), (0.5311, -1.396, 0.4474), (0.8139, -1.396, 0.3576), (0.7175, -1.408, 0.3457), (0.621, -1.396, 0.3576), (0.621, -1.396, 0.7302), (0.7175, -1.408, 0.7421), (0.8139, -1.396, 0.7302), (0.9545, -1.313, 0.4411), (0.9717, -1.318, 0.5439), (0.9545, -1.313, 0.6467), (0.9717, -1.21, 0.4356), (0.9905, -1.21, 0.5439), (0.9717, -1.21, 0.6522), (0.9545, -1.107, 0.4411), (0.9717, -1.102, 0.5439), (0.9545, -1.107, 0.6467), (0.8203, -0.973, 0.4411), (0.8258, -0.9558, 0.5439), (0.8203, -0.973, 0.6467), (0.7175, -0.9558, 0.4356), (0.7175, -0.9371, 0.5439), (0.7175, -0.9558, 0.6522), (0.6146, -0.973, 0.4411), (0.6091, -0.9558, 0.5439), (0.6146, -0.973, 0.6467), (0.4804, -1.107, 0.4411), (0.4632, -1.102, 0.5439), (0.4804, -1.107, 0.6467), (0.4632, -1.21, 0.4356), (0.4444, -1.21, 0.5439), (0.4632, -1.21, 0.6522), (0.4804, -1.313, 0.4411), (0.4632, -1.318, 0.5439), (0.4804, -1.313, 0.6467), (0.6146, -1.447, 0.4411), (0.6091, -1.464, 0.5439), (0.6146, -1.447, 0.6467), (0.7175, -1.464, 0.4356), (0.7175, -1.483, 0.5439), (0.7175, -1.464, 0.6522), (0.8203, -1.447, 0.4411), (0.8258, -1.464, 0.5439), (0.8203, -1.447, 0.6467), (0.8203, -1.107, 0.3068), (0.7175, -1.102, 0.2896), (0.6146, -1.107, 0.3068), (0.8258, -1.21, 0.2896), (0.7175, -1.21, 0.2709), (0.6091, -1.21, 0.2896), (0.8203, -1.313, 0.3068), (0.7175, -1.318, 0.2896), (0.6146, -1.313, 0.3068), (0.6146, -1.107, 0.781), (0.7175, -1.102, 0.7982), (0.8203, -1.107, 0.781), (0.6091, -1.21, 0.7982), (0.7175, -1.21, 0.8169), (0.8258, -1.21, 0.7982), (0.6146, -1.313, 0.781), (0.7175, -1.318, 0.7982), (0.8203, -1.313, 0.781)], [], [(44, 45, 48, 47), (45, 46, 49, 48), (47, 48, 51, 50), (48, 49, 52, 51), (0, 11, 44, 10), (11, 12, 45, 44), (12, 13, 46, 45), (13, 1, 14, 46), (46, 14, 15, 49), (49, 15, 16, 52), (52, 16, 3, 17), (51, 52, 17, 18), (50, 51, 18, 19), (8, 50, 19, 2), (9, 47, 50, 8), (10, 44, 47, 9), (53, 54, 57, 56), (54, 55, 58, 57), (56, 57, 60, 59), (57, 58, 61, 60), (2, 19, 53, 22), (19, 18, 54, 53), (18, 17, 55, 54), (17, 3, 23, 55), (55, 23, 24, 58), (58, 24, 25, 61), (61, 25, 7, 26), (60, 61, 26, 27), (59, 60, 27, 28), (20, 59, 28, 6), (21, 56, 59, 20), (22, 53, 56, 21), (62, 63, 66, 65), (63, 64, 67, 66), (65, 66, 69, 68), (66, 67, 70, 69), (6, 28, 62, 31), (28, 27, 63, 62), (27, 26, 64, 63), (26, 7, 32, 64), (64, 32, 33, 67), (67, 33, 34, 70), (70, 34, 5, 35), (69, 70, 35, 36), (68, 69, 36, 37), (29, 68, 37, 4), (30, 65, 68, 29), (31, 62, 65, 30), (71, 72, 75, 74), (72, 73, 76, 75), (74, 75, 78, 77), (75, 76, 79, 78), (4, 37, 71, 40), (37, 36, 72, 71), (36, 35, 73, 72), (35, 5, 41, 73), (73, 41, 42, 76), (76, 42, 43, 79), (79, 43, 1, 13), (78, 79, 13, 12), (77, 78, 12, 11), (38, 77, 11, 0), (39, 74, 77, 38), (40, 71, 74, 39), (80, 81, 84, 83), (81, 82, 85, 84), (83, 84, 87, 86), (84, 85, 88, 87), (2, 22, 80, 8), (22, 21, 81, 80), (21, 20, 82, 81), (20, 6, 31, 82), (82, 31, 30, 85), (85, 30, 29, 88), (88, 29, 4, 40), (87, 88, 40, 39), (86, 87, 39, 38), (10, 86, 38, 0), (9, 83, 86, 10), (8, 80, 83, 9), (89, 90, 93, 92), (90, 91, 94, 93), (92, 93, 96, 95), (93, 94, 97, 96), (7, 25, 89, 32), (25, 24, 90, 89), (24, 23, 91, 90), (23, 3, 16, 91), (91, 16, 15, 94), (94, 15, 14, 97), (97, 14, 1, 43), (96, 97, 43, 42), (95, 96, 42, 41), (34, 95, 41, 5), (33, 92, 95, 34), (32, 89, 92, 33), (142, 145, 146, 143), (143, 146, 147, 144), (145, 148, 149, 146), (146, 149, 150, 147), (98, 108, 142, 109), (109, 142, 143, 110), (110, 143, 144, 111), (111, 144, 112, 99), (144, 147, 113, 112), (147, 150, 114, 113), (150, 115, 101, 114), (149, 116, 115, 150), (148, 117, 116, 149), (106, 100, 117, 148), (107, 106, 148, 145), (108, 107, 145, 142), (151, 154, 155, 152), (152, 155, 156, 153), (154, 157, 158, 155), (155, 158, 159, 156), (100, 120, 151, 117), (117, 151, 152, 116), (116, 152, 153, 115), (115, 153, 121, 101), (153, 156, 122, 121), (156, 159, 123, 122), (159, 124, 105, 123), (158, 125, 124, 159), (157, 126, 125, 158), (118, 104, 126, 157), (119, 118, 157, 154), (120, 119, 154, 151), (160, 163, 164, 161), (161, 164, 165, 162), (163, 166, 167, 164), (164, 167, 168, 165), (104, 129, 160, 126), (126, 160, 161, 125), (125, 161, 162, 124), (124, 162, 130, 105), (162, 165, 131, 130), (165, 168, 132, 131), (168, 133, 103, 132), (167, 134, 133, 168), (166, 135, 134, 167), (127, 102, 135, 166), (128, 127, 166, 163), (129, 128, 163, 160), (169, 172, 173, 170), (170, 173, 174, 171), (172, 175, 176, 173), (173, 176, 177, 174), (102, 138, 169, 135), (135, 169, 170, 134), (134, 170, 171, 133), (133, 171, 139, 103), (171, 174, 140, 139), (174, 177, 141, 140), (177, 111, 99, 141), (176, 110, 111, 177), (175, 109, 110, 176), (136, 98, 109, 175), (137, 136, 175, 172), (138, 137, 172, 169), (178, 181, 182, 179), (179, 182, 183, 180), (181, 184, 185, 182), (182, 185, 186, 183), (100, 106, 178, 120), (120, 178, 179, 119), (119, 179, 180, 118), (118, 180, 129, 104), (180, 183, 128, 129), (183, 186, 127, 128), (186, 138, 102, 127), (185, 137, 138, 186), (184, 136, 137, 185), (108, 98, 136, 184), (107, 108, 184, 181), (106, 107, 181, 178), (187, 190, 191, 188), (188, 191, 192, 189), (190, 193, 194, 191), (191, 194, 195, 192), (105, 130, 187, 123), (123, 187, 188, 122), (122, 188, 189, 121), (121, 189, 114, 101), (189, 192, 113, 114), (192, 195, 112, 113), (195, 141, 99, 112), (194, 140, 141, 195), (193, 139, 140, 194), (132, 103, 139, 193), (131, 132, 193, 190), (130, 131, 190, 187)])
me_cube_002.polygons.foreach_set('use_smooth', [True] * 192)
_uv = me_cube_002.uv_layers.new(name='UVMap')
_uv.uv.foreach_set('vector', [0.4375, 0.0625, 0.5, 0.0625, 0.5, 0.125, 0.4375, 0.125, 0.5, 0.0625, 0.5625, 0.0625, 0.5625, 0.125, 0.5, 0.125, 0.4375, 0.125, 0.5, 0.125, 0.5, 0.1875, 0.4375, 0.1875, 0.5, 0.125, 0.5625, 0.125, 0.5625, 0.1875, 0.5, 0.1875, 0.375, 0.0, 0.4375, 0.0, 0.4375, 0.0625, 0.375, 0.0625, 0.4375, 0.0, 0.5, 0.0, 0.5, 0.0625, 0.4375, 0.0625, 0.5, 0.0, 0.5625, 0.0, 0.5625, 0.0625, 0.5, 0.0625, 0.5625, 0.0, 0.625, 0.0, 0.625, 0.0625, 0.5625, 0.0625, 0.5625, 0.0625, 0.625, 0.0625, 0.625, 0.125, 0.5625, 0.125, 0.5625, 0.125, 0.625, 0.125, 0.625, 0.1875, 0.5625, 0.1875, 0.5625, 0.1875, 0.625, 0.1875, 0.625, 0.25, 0.5625, 0.25, 0.5, 0.1875, 0.5625, 0.1875, 0.5625, 0.25, 0.5, 0.25, 0.4375, 0.1875, 0.5, 0.1875, 0.5, 0.25, 0.4375, 0.25, 0.375, 0.1875, 0.4375, 0.1875, 0.4375, 0.25, 0.375, 0.25, 0.375, 0.125, 0.4375, 0.125, 0.4375, 0.1875, 0.375, 0.1875, 0.375, 0.0625, 0.4375, 0.0625, 0.4375, 0.125, 0.375, 0.125, 0.4375, 0.3125, 0.5, 0.3125, 0.5, 0.375, 0.4375, 0.375, 0.5, 0.3125, 0.5625, 0.3125, 0.5625, 0.375, 0.5, 0.375, 0.4375, 0.375, 0.5, 0.375, 0.5, 0.4375, 0.4375, 0.4375, 0.5, 0.375, 0.5625, 0.375, 0.5625, 0.4375, 0.5, 0.4375, 0.375, 0.25, 0.4375, 0.25, 0.4375, 0.3125, 0.375, 0.3125, 0.4375, 0.25, 0.5, 0.25, 0.5, 0.3125, 0.4375, 0.3125, 0.5, 0.25, 0.5625, 0.25, 0.5625, 0.3125, 0.5, 0.3125, 0.5625, 0.25, 0.625, 0.25, 0.625, 0.3125, 0.5625, 0.3125, 0.5625, 0.3125, 0.625, 0.3125, 0.625, 0.375, 0.5625, 0.375, 0.5625, 0.375, 0.625, 0.375, 0.625, 0.4375, 0.5625, 0.4375, 0.5625, 0.4375, 0.625, 0.4375, 0.625, 0.5, 0.5625, 0.5, 0.5, 0.4375, 0.5625, 0.4375, 0.5625, 0.5, 0.5, 0.5, 0.4375, 0.4375, 0.5, 0.4375, 0.5, 0.5, 0.4375, 0.5, 0.375, 0.4375, 0.4375, 0.4375, 0.4375, 0.5, 0.375, 0.5, 0.375, 0.375, 0.4375, 0.375, 0.4375, 0.4375, 0.375, 0.4375, 0.375, 0.3125, 0.4375, 0.3125, 0.4375, 0.375, 0.375, 0.375, 0.4375, 0.5625, 0.5, 0.5625, 0.5, 0.625, 0.4375, 0.625, 0.5, 0.5625, 0.5625, 0.5625, 0.5625, 0.625, 0.5, 0.625, 0.4375, 0.625, 0.5, 0.625, 0.5, 0.6875, 0.4375, 0.6875, 0.5, 0.625, 0.5625, 0.625, 0.5625, 0.6875, 0.5, 0.6875, 0.375, 0.5, 0.4375, 0.5, 0.4375, 0.5625, 0.375, 0.5625, 0.4375, 0.5, 0.5, 0.5, 0.5, 0.5625, 0.4375, 0.5625, 0.5, 0.5, 0.5625, 0.5, 0.5625, 0.5625, 0.5, 0.5625, 0.5625, 0.5, 0.625, 0.5, 0.625, 0.5625, 0.5625, 0.5625, 0.5625, 0.5625, 0.625, 0.5625, 0.625, 0.625, 0.5625, 0.625, 0.5625, 0.625, 0.625, 0.625, 0.625, 0.6875, 0.5625, 0.6875, 0.5625, 0.6875, 0.625, 0.6875, 0.625, 0.75, 0.5625, 0.75, 0.5, 0.6875, 0.5625, 0.6875, 0.5625, 0.75, 0.5, 0.75, 0.4375, 0.6875, 0.5, 0.6875, 0.5, 0.75, 0.4375, 0.75, 0.375, 0.6875, 0.4375, 0.6875, 0.4375, 0.75, 0.375, 0.75, 0.375, 0.625, 0.4375, 0.625, 0.4375, 0.6875, 0.375, 0.6875, 0.375, 0.5625, 0.4375, 0.5625, 0.4375, 0.625, 0.375, 0.625, 0.4375, 0.8125, 0.5, 0.8125, 0.5, 0.875, 0.4375, 0.875, 0.5, 0.8125, 0.5625, 0.8125, 0.5625, 0.875, 0.5, 0.875, 0.4375, 0.875, 0.5, 0.875, 0.5, 0.9375, 0.4375, 0.9375, 0.5, 0.875, 0.5625, 0.875, 0.5625, 0.9375, 0.5, 0.9375, 0.375, 0.75, 0.4375, 0.75, 0.4375, 0.8125, 0.375, 0.8125, 0.4375, 0.75, 0.5, 0.75, 0.5, 0.8125, 0.4375, 0.8125, 0.5, 0.75, 0.5625, 0.75, 0.5625, 0.8125, 0.5, 0.8125, 0.5625, 0.75, 0.625, 0.75, 0.625, 0.8125, 0.5625, 0.8125, 0.5625, 0.8125, 0.625, 0.8125, 0.625, 0.875, 0.5625, 0.875, 0.5625, 0.875, 0.625, 0.875, 0.625, 0.9375, 0.5625, 0.9375, 0.5625, 0.9375, 0.625, 0.9375, 0.625, 1.0, 0.5625, 1.0, 0.5, 0.9375, 0.5625, 0.9375, 0.5625, 1.0, 0.5, 1.0, 0.4375, 0.9375, 0.5, 0.9375, 0.5, 1.0, 0.4375, 1.0, 0.375, 0.9375, 0.4375, 0.9375, 0.4375, 1.0, 0.375, 1.0, 0.375, 0.875, 0.4375, 0.875, 0.4375, 0.9375, 0.375, 0.9375, 0.375, 0.8125, 0.4375, 0.8125, 0.4375, 0.875, 0.375, 0.875, 0.1875, 0.5625, 0.25, 0.5625, 0.25, 0.625, 0.1875, 0.625, 0.25, 0.5625, 0.3125, 0.5625, 0.3125, 0.625, 0.25, 0.625, 0.1875, 0.625, 0.25, 0.625, 0.25, 0.6875, 0.1875, 0.6875, 0.25, 0.625, 0.3125, 0.625, 0.3125, 0.6875, 0.25, 0.6875, 0.125, 0.5, 0.1875, 0.5, 0.1875, 0.5625, 0.125, 0.5625, 0.1875, 0.5, 0.25, 0.5, 0.25, 0.5625, 0.1875, 0.5625, 0.25, 0.5, 0.3125, 0.5, 0.3125, 0.5625, 0.25, 0.5625, 0.3125, 0.5, 0.375, 0.5, 0.375, 0.5625, 0.3125, 0.5625, 0.3125, 0.5625, 0.375, 0.5625, 0.375, 0.625, 0.3125, 0.625, 0.3125, 0.625, 0.375, 0.625, 0.375, 0.6875, 0.3125, 0.6875, 0.3125, 0.6875, 0.375, 0.6875, 0.375, 0.75, 0.3125, 0.75, 0.25, 0.6875, 0.3125, 0.6875, 0.3125, 0.75, 0.25, 0.75, 0.1875, 0.6875, 0.25, 0.6875, 0.25, 0.75, 0.1875, 0.75, 0.125, 0.6875, 0.1875, 0.6875, 0.1875, 0.75, 0.125, 0.75, 0.125, 0.625, 0.1875, 0.625, 0.1875, 0.6875, 0.125, 0.6875, 0.125, 0.5625, 0.1875, 0.5625, 0.1875, 0.625, 0.125, 0.625, 0.6875, 0.5625, 0.75, 0.5625, 0.75, 0.625, 0.6875, 0.625, 0.75, 0.5625, 0.8125, 0.5625, 0.8125, 0.625, 0.75, 0.625, 0.6875, 0.625, 0.75, 0.625, 0.75, 0.6875, 0.6875, 0.6875, 0.75, 0.625, 0.8125, 0.625, 0.8125, 0.6875, 0.75, 0.6875, 0.625, 0.5, 0.6875, 0.5, 0.6875, 0.5625, 0.625, 0.5625, 0.6875, 0.5, 0.75, 0.5, 0.75, 0.5625, 0.6875, 0.5625, 0.75, 0.5, 0.8125, 0.5, 0.8125, 0.5625, 0.75, 0.5625, 0.8125, 0.5, 0.875, 0.5, 0.875, 0.5625, 0.8125, 0.5625, 0.8125, 0.5625, 0.875, 0.5625, 0.875, 0.625, 0.8125, 0.625, 0.8125, 0.625, 0.875, 0.625, 0.875, 0.6875, 0.8125, 0.6875, 0.8125, 0.6875, 0.875, 0.6875, 0.875, 0.75, 0.8125, 0.75, 0.75, 0.6875, 0.8125, 0.6875, 0.8125, 0.75, 0.75, 0.75, 0.6875, 0.6875, 0.75, 0.6875, 0.75, 0.75, 0.6875, 0.75, 0.625, 0.6875, 0.6875, 0.6875, 0.6875, 0.75, 0.625, 0.75, 0.625, 0.625, 0.6875, 0.625, 0.6875, 0.6875, 0.625, 0.6875, 0.625, 0.5625, 0.6875, 0.5625, 0.6875, 0.625, 0.625, 0.625, 0.4375, 0.0625, 0.4375, 0.125, 0.5, 0.125, 0.5, 0.0625, 0.5, 0.0625, 0.5, 0.125, 0.5625, 0.125, 0.5625, 0.0625, 0.4375, 0.125, 0.4375, 0.1875, 0.5, 0.1875, 0.5, 0.125, 0.5, 0.125, 0.5, 0.1875, 0.5625, 0.1875, 0.5625, 0.125, 0.375, 0.0, 0.375, 0.0625, 0.4375, 0.0625, 0.4375, 0.0, 0.4375, 0.0, 0.4375, 0.0625, 0.5, 0.0625, 0.5, 0.0, 0.5, 0.0, 0.5, 0.0625, 0.5625, 0.0625, 0.5625, 0.0, 0.5625, 0.0, 0.5625, 0.0625, 0.625, 0.0625, 0.625, 0.0, 0.5625, 0.0625, 0.5625, 0.125, 0.625, 0.125, 0.625, 0.0625, 0.5625, 0.125, 0.5625, 0.1875, 0.625, 0.1875, 0.625, 0.125, 0.5625, 0.1875, 0.5625, 0.25, 0.625, 0.25, 0.625, 0.1875, 0.5, 0.1875, 0.5, 0.25, 0.5625, 0.25, 0.5625, 0.1875, 0.4375, 0.1875, 0.4375, 0.25, 0.5, 0.25, 0.5, 0.1875, 0.375, 0.1875, 0.375, 0.25, 0.4375, 0.25, 0.4375, 0.1875, 0.375, 0.125, 0.375, 0.1875, 0.4375, 0.1875, 0.4375, 0.125, 0.375, 0.0625, 0.375, 0.125, 0.4375, 0.125, 0.4375, 0.0625, 0.4375, 0.3125, 0.4375, 0.375, 0.5, 0.375, 0.5, 0.3125, 0.5, 0.3125, 0.5, 0.375, 0.5625, 0.375, 0.5625, 0.3125, 0.4375, 0.375, 0.4375, 0.4375, 0.5, 0.4375, 0.5, 0.375, 0.5, 0.375, 0.5, 0.4375, 0.5625, 0.4375, 0.5625, 0.375, 0.375, 0.25, 0.375, 0.3125, 0.4375, 0.3125, 0.4375, 0.25, 0.4375, 0.25, 0.4375, 0.3125, 0.5, 0.3125, 0.5, 0.25, 0.5, 0.25, 0.5, 0.3125, 0.5625, 0.3125, 0.5625, 0.25, 0.5625, 0.25, 0.5625, 0.3125, 0.625, 0.3125, 0.625, 0.25, 0.5625, 0.3125, 0.5625, 0.375, 0.625, 0.375, 0.625, 0.3125, 0.5625, 0.375, 0.5625, 0.4375, 0.625, 0.4375, 0.625, 0.375, 0.5625, 0.4375, 0.5625, 0.5, 0.625, 0.5, 0.625, 0.4375, 0.5, 0.4375, 0.5, 0.5, 0.5625, 0.5, 0.5625, 0.4375, 0.4375, 0.4375, 0.4375, 0.5, 0.5, 0.5, 0.5, 0.4375, 0.375, 0.4375, 0.375, 0.5, 0.4375, 0.5, 0.4375, 0.4375, 0.375, 0.375, 0.375, 0.4375, 0.4375, 0.4375, 0.4375, 0.375, 0.375, 0.3125, 0.375, 0.375, 0.4375, 0.375, 0.4375, 0.3125, 0.4375, 0.5625, 0.4375, 0.625, 0.5, 0.625, 0.5, 0.5625, 0.5, 0.5625, 0.5, 0.625, 0.5625, 0.625, 0.5625, 0.5625, 0.4375, 0.625, 0.4375, 0.6875, 0.5, 0.6875, 0.5, 0.625, 0.5, 0.625, 0.5, 0.6875, 0.5625, 0.6875, 0.5625, 0.625, 0.375, 0.5, 0.375, 0.5625, 0.4375, 0.5625, 0.4375, 0.5, 0.4375, 0.5, 0.4375, 0.5625, 0.5, 0.5625, 0.5, 0.5, 0.5, 0.5, 0.5, 0.5625, 0.5625, 0.5625, 0.5625, 0.5, 0.5625, 0.5, 0.5625, 0.5625, 0.625, 0.5625, 0.625, 0.5, 0.5625, 0.5625, 0.5625, 0.625, 0.625, 0.625, 0.625, 0.5625, 0.5625, 0.625, 0.5625, 0.6875, 0.625, 0.6875, 0.625, 0.625, 0.5625, 0.6875, 0.5625, 0.75, 0.625, 0.75, 0.625, 0.6875, 0.5, 0.6875, 0.5, 0.75, 0.5625, 0.75, 0.5625, 0.6875, 0.4375, 0.6875, 0.4375, 0.75, 0.5, 0.75, 0.5, 0.6875, 0.375, 0.6875, 0.375, 0.75, 0.4375, 0.75, 0.4375, 0.6875, 0.375, 0.625, 0.375, 0.6875, 0.4375, 0.6875, 0.4375, 0.625, 0.375, 0.5625, 0.375, 0.625, 0.4375, 0.625, 0.4375, 0.5625, 0.4375, 0.8125, 0.4375, 0.875, 0.5, 0.875, 0.5, 0.8125, 0.5, 0.8125, 0.5, 0.875, 0.5625, 0.875, 0.5625, 0.8125, 0.4375, 0.875, 0.4375, 0.9375, 0.5, 0.9375, 0.5, 0.875, 0.5, 0.875, 0.5, 0.9375, 0.5625, 0.9375, 0.5625, 0.875, 0.375, 0.75, 0.375, 0.8125, 0.4375, 0.8125, 0.4375, 0.75, 0.4375, 0.75, 0.4375, 0.8125, 0.5, 0.8125, 0.5, 0.75, 0.5, 0.75, 0.5, 0.8125, 0.5625, 0.8125, 0.5625, 0.75, 0.5625, 0.75, 0.5625, 0.8125, 0.625, 0.8125, 0.625, 0.75, 0.5625, 0.8125, 0.5625, 0.875, 0.625, 0.875, 0.625, 0.8125, 0.5625, 0.875, 0.5625, 0.9375, 0.625, 0.9375, 0.625, 0.875, 0.5625, 0.9375, 0.5625, 1.0, 0.625, 1.0, 0.625, 0.9375, 0.5, 0.9375, 0.5, 1.0, 0.5625, 1.0, 0.5625, 0.9375, 0.4375, 0.9375, 0.4375, 1.0, 0.5, 1.0, 0.5, 0.9375, 0.375, 0.9375, 0.375, 1.0, 0.4375, 1.0, 0.4375, 0.9375, 0.375, 0.875, 0.375, 0.9375, 0.4375, 0.9375, 0.4375, 0.875, 0.375, 0.8125, 0.375, 0.875, 0.4375, 0.875, 0.4375, 0.8125, 0.1875, 0.5625, 0.1875, 0.625, 0.25, 0.625, 0.25, 0.5625, 0.25, 0.5625, 0.25, 0.625, 0.3125, 0.625, 0.3125, 0.5625, 0.1875, 0.625, 0.1875, 0.6875, 0.25, 0.6875, 0.25, 0.625, 0.25, 0.625, 0.25, 0.6875, 0.3125, 0.6875, 0.3125, 0.625, 0.125, 0.5, 0.125, 0.5625, 0.1875, 0.5625, 0.1875, 0.5, 0.1875, 0.5, 0.1875, 0.5625, 0.25, 0.5625, 0.25, 0.5, 0.25, 0.5, 0.25, 0.5625, 0.3125, 0.5625, 0.3125, 0.5, 0.3125, 0.5, 0.3125, 0.5625, 0.375, 0.5625, 0.375, 0.5, 0.3125, 0.5625, 0.3125, 0.625, 0.375, 0.625, 0.375, 0.5625, 0.3125, 0.625, 0.3125, 0.6875, 0.375, 0.6875, 0.375, 0.625, 0.3125, 0.6875, 0.3125, 0.75, 0.375, 0.75, 0.375, 0.6875, 0.25, 0.6875, 0.25, 0.75, 0.3125, 0.75, 0.3125, 0.6875, 0.1875, 0.6875, 0.1875, 0.75, 0.25, 0.75, 0.25, 0.6875, 0.125, 0.6875, 0.125, 0.75, 0.1875, 0.75, 0.1875, 0.6875, 0.125, 0.625, 0.125, 0.6875, 0.1875, 0.6875, 0.1875, 0.625, 0.125, 0.5625, 0.125, 0.625, 0.1875, 0.625, 0.1875, 0.5625, 0.6875, 0.5625, 0.6875, 0.625, 0.75, 0.625, 0.75, 0.5625, 0.75, 0.5625, 0.75, 0.625, 0.8125, 0.625, 0.8125, 0.5625, 0.6875, 0.625, 0.6875, 0.6875, 0.75, 0.6875, 0.75, 0.625, 0.75, 0.625, 0.75, 0.6875, 0.8125, 0.6875, 0.8125, 0.625, 0.625, 0.5, 0.625, 0.5625, 0.6875, 0.5625, 0.6875, 0.5, 0.6875, 0.5, 0.6875, 0.5625, 0.75, 0.5625, 0.75, 0.5, 0.75, 0.5, 0.75, 0.5625, 0.8125, 0.5625, 0.8125, 0.5, 0.8125, 0.5, 0.8125, 0.5625, 0.875, 0.5625, 0.875, 0.5, 0.8125, 0.5625, 0.8125, 0.625, 0.875, 0.625, 0.875, 0.5625, 0.8125, 0.625, 0.8125, 0.6875, 0.875, 0.6875, 0.875, 0.625, 0.8125, 0.6875, 0.8125, 0.75, 0.875, 0.75, 0.875, 0.6875, 0.75, 0.6875, 0.75, 0.75, 0.8125, 0.75, 0.8125, 0.6875, 0.6875, 0.6875, 0.6875, 0.75, 0.75, 0.75, 0.75, 0.6875, 0.625, 0.6875, 0.625, 0.75, 0.6875, 0.75, 0.6875, 0.6875, 0.625, 0.625, 0.625, 0.6875, 0.6875, 0.6875, 0.6875, 0.625, 0.625, 0.5625, 0.625, 0.625, 0.6875, 0.625, 0.6875, 0.5625])
me_cube_002.materials.append(mat_material_001)
me_cube_002.update()
me_cube_003 = bpy.data.meshes.new('Cube.003')
me_cube_003.from_pydata([(-0.5504, -0.7448, 0.2788), (-0.6079, -0.7228, 1.288), (-0.5504, 0.788, 0.4538), (-0.6079, 0.7228, 1.288), (0.0, 0.8865, 0.4003), (0.0, 0.8865, 1.288), (0.0, -0.8865, 0.09279), (0.0, -0.8865, 1.099), (-0.8889, 0.2955, 0.6037), (-0.8889, -0.2955, 0.6037), (-0.8889, -0.2955, 1.288), (-0.8889, 0.2955, 1.288), (0.0, 0.2955, 1.288), (0.0, -0.2955, 1.099), (0.0, 0.2955, 0.484), (0.0, -0.2955, 0.3515), (-0.8889, 0.2158, 1.288), (-0.8889, 0.2955, 1.152), (-0.8889, -0.2955, 1.143), (-0.8889, -0.186, 1.219), (-0.8889, 0.165, 1.217), (-0.8889, -0.2092, 1.288), (-1.187, -0.1316, 1.111), (-1.187, 0.1253, 1.111), (-1.153, -0.1838, 1.03), (-1.171, -0.1176, 1.073), (-1.17, 0.09462, 1.071), (-1.155, 0.1735, 1.035), (0.5504, -0.7448, 0.2788), (0.6079, -0.7228, 1.288), (0.5504, 0.788, 0.4538), (0.6079, 0.7228, 1.288), (0.8889, 0.2955, 0.6037), (0.8889, -0.2955, 0.6037), (0.8889, -0.2955, 1.288), (0.8889, 0.2955, 1.288), (0.8889, 0.2158, 1.288), (0.8889, 0.2955, 1.152), (0.8889, -0.2955, 1.143), (0.8889, -0.186, 1.219), (0.8889, 0.165, 1.217), (0.8889, -0.2092, 1.288), (1.187, -0.1316, 1.111), (1.187, 0.1253, 1.111), (1.153, -0.1838, 1.03), (1.171, -0.1176, 1.073), (1.17, 0.09462, 1.071), (1.155, 0.1735, 1.035)], [], [(8, 17, 11, 3, 2), (6, 7, 1, 0), (13, 10, 1, 7), (9, 15, 6, 0), (2, 3, 5, 4), (2, 4, 14, 8), (8, 14, 15, 9), (5, 3, 11, 12), (12, 11, 16, 21, 10, 13), (0, 1, 10, 18, 9), (9, 18, 19, 20, 17, 8), (27, 26, 25, 24, 22, 23), (16, 17, 27, 23), (16, 11, 17), (21, 18, 10), (20, 19, 25, 26), (21, 16, 23, 22), (17, 20, 26, 27), (19, 18, 24, 25), (18, 21, 22, 24), (32, 30, 31, 35, 37), (6, 28, 29, 7), (13, 7, 29, 34), (33, 28, 6, 15), (30, 4, 5, 31), (30, 32, 14, 4), (32, 33, 15, 14), (5, 12, 35, 31), (12, 13, 34, 41, 36, 35), (28, 33, 38, 34, 29), (33, 32, 37, 40, 39, 38), (47, 43, 42, 44, 45, 46), (36, 43, 47, 37), (36, 37, 35), (41, 34, 38), (40, 46, 45, 39), (41, 42, 43, 36), (37, 47, 46, 40), (39, 45, 44, 38), (38, 44, 42, 41)])
_uv = me_cube_003.uv_layers.new(name='UVMap')
_uv.uv.foreach_set('vector', [0.375, 0.1667, 0.5751, 0.1667, 0.625, 0.1667, 0.625, 0.25, 0.375, 0.25, 0.375, 0.875, 0.625, 0.875, 0.625, 1.0, 0.375, 1.0, 0.75, 0.6667, 0.875, 0.6667, 0.875, 0.75, 0.75, 0.75, 0.125, 0.6667, 0.25, 0.6667, 0.25, 0.75, 0.125, 0.75, 0.375, 0.25, 0.625, 0.25, 0.625, 0.375, 0.375, 0.375, 0.125, 0.5, 0.25, 0.5, 0.25, 0.5833, 0.125, 0.5833, 0.125, 0.5833, 0.25, 0.5833, 0.25, 0.6667, 0.125, 0.6667, 0.75, 0.5, 0.875, 0.5, 0.875, 0.5833, 0.75, 0.5833, 0.75, 0.5833, 0.875, 0.5833, 0.875, 0.5946, 0.875, 0.6545, 0.875, 0.6667, 0.75, 0.6667, 0.375, 0.0, 0.625, 0.0, 0.625, 0.08333, 0.572, 0.08333, 0.375, 0.08333, 0.375, 0.08333, 0.572, 0.08333, 0.5998, 0.09878, 0.599, 0.1483, 0.5751, 0.1667, 0.375, 0.1667, 0.5751, 0.1667, 0.599, 0.1483, 0.5998, 0.09878, 0.572, 0.08333, 0.625, 0.0955, 0.625, 0.1554, 0.625, 0.1554, 0.5751, 0.1667, 0.5751, 0.1667, 0.625, 0.1554, 0.625, 0.1554, 0.625, 0.1667, 0.5751, 0.1667, 0.625, 0.0955, 0.572, 0.08333, 0.625, 0.08333, 0.599, 0.1483, 0.5998, 0.09878, 0.5998, 0.09878, 0.599, 0.1483, 0.875, 0.6545, 0.875, 0.5946, 0.875, 0.5946, 0.875, 0.6545, 0.5751, 0.1667, 0.599, 0.1483, 0.599, 0.1483, 0.5751, 0.1667, 0.5998, 0.09878, 0.572, 0.08333, 0.572, 0.08333, 0.5998, 0.09878, 0.572, 0.08333, 0.625, 0.0955, 0.625, 0.0955, 0.572, 0.08333, 0.375, 0.1667, 0.375, 0.25, 0.625, 0.25, 0.625, 0.1667, 0.5751, 0.1667, 0.375, 0.875, 0.375, 1.0, 0.625, 1.0, 0.625, 0.875, 0.75, 0.6667, 0.75, 0.75, 0.875, 0.75, 0.875, 0.6667, 0.125, 0.6667, 0.125, 0.75, 0.25, 0.75, 0.25, 0.6667, 0.375, 0.25, 0.375, 0.375, 0.625, 0.375, 0.625, 0.25, 0.125, 0.5, 0.125, 0.5833, 0.25, 0.5833, 0.25, 0.5, 0.125, 0.5833, 0.125, 0.6667, 0.25, 0.6667, 0.25, 0.5833, 0.75, 0.5, 0.75, 0.5833, 0.875, 0.5833, 0.875, 0.5, 0.75, 0.5833, 0.75, 0.6667, 0.875, 0.6667, 0.875, 0.6545, 0.875, 0.5946, 0.875, 0.5833, 0.375, 0.0, 0.375, 0.08333, 0.572, 0.08333, 0.625, 0.08333, 0.625, 0.0, 0.375, 0.08333, 0.375, 0.1667, 0.5751, 0.1667, 0.599, 0.1483, 0.5998, 0.09878, 0.572, 0.08333, 0.5751, 0.1667, 0.625, 0.1554, 0.625, 0.0955, 0.572, 0.08333, 0.5998, 0.09878, 0.599, 0.1483, 0.625, 0.1554, 0.625, 0.1554, 0.5751, 0.1667, 0.5751, 0.1667, 0.625, 0.1554, 0.5751, 0.1667, 0.625, 0.1667, 0.625, 0.0955, 0.625, 0.08333, 0.572, 0.08333, 0.599, 0.1483, 0.599, 0.1483, 0.5998, 0.09878, 0.5998, 0.09878, 0.875, 0.6545, 0.875, 0.6545, 0.875, 0.5946, 0.875, 0.5946, 0.5751, 0.1667, 0.5751, 0.1667, 0.599, 0.1483, 0.599, 0.1483, 0.5998, 0.09878, 0.5998, 0.09878, 0.572, 0.08333, 0.572, 0.08333, 0.572, 0.08333, 0.572, 0.08333, 0.625, 0.0955, 0.625, 0.0955])
me_cube_003.materials.append(mat_material_003)
me_cube_003.update()
me_cube_004 = bpy.data.meshes.new('Cube.004')
me_cube_004.from_pydata([(-0.6703, -0.7747, -1.025), (-0.6221, -0.6221, 0.002641), (-0.6703, 0.7747, -1.025), (-0.6221, 0.6221, 0.002641), (-0.941, -2.49e-08, -1.025), (-0.7585, -0.7585, -0.4863), (-0.7585, -8.382e-09, 0.139), (-0.7585, 0.7585, -0.4863), (0.0, 0.9445, -1.025), (0.0, 0.7585, 0.139), (0.0, -0.9445, -1.025), (0.0, -0.7585, 0.139), (-1.045, -7.451e-09, -0.4863), (0.0, 1.045, -0.4863), (0.0, -1.045, -0.4863), (0.0, 0.0, 0.4251), (0.0, -0.9311, -0.2384), (0.0, -1.004, -0.3969), (-0.4945, -0.7938, -0.3458), (-0.5526, -0.7403, -0.2666), (0.0, -0.6519, -0.3608), (0.0, -0.7244, -0.5194), (-0.3903, -0.5145, -0.4683), (-0.4485, -0.4611, -0.389), (0.6703, -0.7747, -1.025), (0.6221, -0.6221, 0.002641), (0.6703, 0.7747, -1.025), (0.6221, 0.6221, 0.002641), (0.941, -2.49e-08, -1.025), (0.7585, -0.7585, -0.4863), (0.7585, -8.382e-09, 0.139), (0.7585, 0.7585, -0.4863), (1.045, -7.451e-09, -0.4863), (0.4945, -0.7938, -0.3458), (0.5526, -0.7403, -0.2666), (0.3903, -0.5145, -0.4683), (0.4485, -0.4611, -0.389)], [], [(0, 5, 12, 4), (5, 1, 6, 12), (12, 6, 3, 7), (4, 12, 7, 2), (2, 7, 13, 8), (7, 3, 9, 13), (5, 14, 17, 18, 19, 16, 11, 1), (10, 14, 5, 0), (9, 3, 6, 15), (15, 6, 1, 11), (2, 8, 10, 0, 4), (20, 23, 22, 21), (16, 19, 23, 20), (18, 17, 21, 22), (19, 18, 22, 23), (24, 28, 32, 29), (29, 32, 30, 25), (32, 31, 27, 30), (28, 26, 31, 32), (26, 8, 13, 31), (31, 13, 9, 27), (29, 25, 11, 16, 34, 33, 17, 14), (10, 24, 29, 14), (9, 15, 30, 27), (15, 11, 25, 30), (26, 28, 24, 10, 8), (20, 21, 35, 36), (16, 20, 36, 34), (33, 35, 21, 17), (34, 36, 35, 33)])
_uv = me_cube_004.uv_layers.new(name='UVMap')
_uv.uv.foreach_set('vector', [0.375, 0.0, 0.5, 0.0, 0.5, 0.125, 0.375, 0.125, 0.5, 0.0, 0.625, 0.0, 0.625, 0.125, 0.5, 0.125, 0.5, 0.125, 0.625, 0.125, 0.625, 0.25, 0.5, 0.25, 0.375, 0.125, 0.5, 0.125, 0.5, 0.25, 0.375, 0.25, 0.375, 0.25, 0.5, 0.25, 0.5, 0.375, 0.375, 0.375, 0.5, 0.25, 0.625, 0.25, 0.625, 0.375, 0.5, 0.375, 0.5, 1.0, 0.5, 0.875, 0.5357, 0.8571, 0.5905, 0.9041, 0.6519, 0.8764, 0.5991, 0.8254, 0.75, 0.75, 0.875, 0.75, 0.375, 0.875, 0.5, 0.875, 0.5, 1.0, 0.375, 1.0, 0.75, 0.5, 0.875, 0.5, 0.875, 0.625, 0.75, 0.625, 0.75, 0.625, 0.875, 0.625, 0.875, 0.75, 0.75, 0.75, 0.375, 0.25, 0.375, 0.375, 0.375, 0.875, 0.375, 1.0, 0.375, 0.125, 0.5991, 0.8254, 0.6519, 0.8764, 0.5905, 0.9041, 0.5357, 0.8571, 0.5991, 0.8254, 0.6519, 0.8764, 0.6519, 0.8764, 0.5991, 0.8254, 0.5905, 0.9041, 0.5357, 0.8571, 0.5357, 0.8571, 0.5905, 0.9041, 0.6519, 0.8764, 0.5905, 0.9041, 0.5905, 0.9041, 0.6519, 0.8764, 0.375, 0.0, 0.375, 0.125, 0.5, 0.125, 0.5, 0.0, 0.5, 0.0, 0.5, 0.125, 0.625, 0.125, 0.625, 0.0, 0.5, 0.125, 0.5, 0.25, 0.625, 0.25, 0.625, 0.125, 0.375, 0.125, 0.375, 0.25, 0.5, 0.25, 0.5, 0.125, 0.375, 0.25, 0.375, 0.375, 0.5, 0.375, 0.5, 0.25, 0.5, 0.25, 0.5, 0.375, 0.625, 0.375, 0.625, 0.25, 0.5, 1.0, 0.875, 0.75, 0.75, 0.75, 0.5991, 0.8254, 0.6519, 0.8764, 0.5905, 0.9041, 0.5357, 0.8571, 0.5, 0.875, 0.375, 0.875, 0.375, 1.0, 0.5, 1.0, 0.5, 0.875, 0.75, 0.5, 0.75, 0.625, 0.875, 0.625, 0.875, 0.5, 0.75, 0.625, 0.75, 0.75, 0.875, 0.75, 0.875, 0.625, 0.375, 0.25, 0.375, 0.125, 0.375, 1.0, 0.375, 0.875, 0.375, 0.375, 0.5991, 0.8254, 0.5357, 0.8571, 0.5905, 0.9041, 0.6519, 0.8764, 0.5991, 0.8254, 0.5991, 0.8254, 0.6519, 0.8764, 0.6519, 0.8764, 0.5905, 0.9041, 0.5905, 0.9041, 0.5357, 0.8571, 0.5357, 0.8571, 0.6519, 0.8764, 0.6519, 0.8764, 0.5905, 0.9041, 0.5905, 0.9041])
me_cube_004.materials.append(mat_material_003)
me_cube_004.update()
me_plane = bpy.data.meshes.new('Plane')
me_plane.from_pydata([(-0.8524, -1.297, -0.6258), (-0.2322, -1.297, -0.6258), (-0.8524, -1.122, -0.6258), (-0.2322, -1.122, -0.6258), (-0.8524, -1.122, -0.7987), (-0.8524, -1.297, -0.7987), (-0.2322, -1.297, -0.7987), (-0.2322, -1.122, -0.7987), (-0.9447, -1.122, -0.6258), (-0.9447, -1.297, -0.6258), (-0.9447, -1.122, -0.7987), (-0.9447, -1.297, -0.7987), (-0.8723, -1.561, -0.7615), (-0.8723, -1.561, -0.663), (-0.8723, -0.8582, -0.7615), (-0.8723, -0.8582, -0.663), (-0.9249, -1.561, -0.7615), (-0.9249, -1.561, -0.663), (-0.9249, -0.8582, -0.7615), (-0.9249, -0.8582, -0.663), (-2.474, -1.139, -0.6917), (-2.474, -1.28, -0.6917), (-2.474, -1.139, -0.7329), (-2.474, -1.28, -0.7329), (-2.624, -1.194, -0.7077), (-2.624, -1.225, -0.7077), (-2.624, -1.194, -0.7169), (-2.624, -1.225, -0.7169)], [], [(0, 2, 3, 1), (5, 6, 7, 4), (0, 1, 6, 5), (1, 3, 7, 6), (5, 4, 10, 11), (3, 2, 4, 7), (9, 11, 23, 21), (2, 0, 9, 8), (5, 11, 16, 12), (2, 8, 19, 15), (14, 15, 19, 18), (13, 12, 16, 17), (8, 10, 18, 19), (4, 2, 15, 14), (0, 5, 12, 13), (9, 0, 13, 17), (10, 4, 14, 18), (11, 9, 17, 16), (20, 21, 25, 24), (8, 9, 21, 20), (10, 8, 20, 22), (11, 10, 22, 23), (24, 25, 27, 26), (22, 20, 24, 26), (23, 22, 26, 27), (21, 23, 27, 25)])
me_plane.polygons.foreach_set('material_index', [0, 0, 0, 0, 1, 0, 1, 1, 1, 1, 1, 1, 1, 1, 1, 1, 1, 1, 1, 1, 1, 1, 1, 1, 1, 1])
_uv = me_plane.uv_layers.new(name='UVMap')
_uv.uv.foreach_set('vector', [0.0, 0.0, 0.0, 1.0, 1.0, 1.0, 1.0, 0.0, 0.0, 0.0, 1.0, 0.0, 1.0, 1.0, 0.0, 1.0, 0.0, 0.0, 1.0, 0.0, 1.0, 0.0, 0.0, 0.0, 1.0, 0.0, 1.0, 1.0, 1.0, 1.0, 1.0, 0.0, 0.0, 0.0, 0.0, 1.0, 0.0, 1.0, 0.0, 0.0, 1.0, 1.0, 0.0, 1.0, 0.0, 1.0, 1.0, 1.0, 0.0, 0.0, 0.0, 0.0, 0.0, 0.0, 0.0, 0.0, 0.0, 1.0, 0.0, 0.0, 0.0, 0.0, 0.0, 1.0, 0.0, 0.0, 0.0, 0.0, 0.0, 0.0, 0.0, 0.0, 0.0, 1.0, 0.0, 1.0, 0.0, 1.0, 0.0, 1.0, 0.0, 1.0, 0.0, 1.0, 0.0, 1.0, 0.0, 1.0, 0.0, 0.0, 0.0, 0.0, 0.0, 0.0, 0.0, 0.0, 0.0, 1.0, 0.0, 1.0, 0.0, 1.0, 0.0, 1.0, 0.0, 1.0, 0.0, 1.0, 0.0, 1.0, 0.0, 1.0, 0.0, 0.0, 0.0, 0.0, 0.0, 0.0, 0.0, 0.0, 0.0, 0.0, 0.0, 0.0, 0.0, 0.0, 0.0, 0.0, 0.0, 1.0, 0.0, 1.0, 0.0, 1.0, 0.0, 1.0, 0.0, 0.0, 0.0, 0.0, 0.0, 0.0, 0.0, 0.0, 0.0, 1.0, 0.0, 0.0, 0.0, 0.0, 0.0, 1.0, 0.0, 1.0, 0.0, 0.0, 0.0, 0.0, 0.0, 1.0, 0.0, 1.0, 0.0, 1.0, 0.0, 1.0, 0.0, 1.0, 0.0, 0.0, 0.0, 1.0, 0.0, 1.0, 0.0, 0.0, 0.0, 1.0, 0.0, 0.0, 0.0, 0.0, 0.0, 1.0, 0.0, 1.0, 0.0, 1.0, 0.0, 1.0, 0.0, 1.0, 0.0, 0.0, 0.0, 1.0, 0.0, 1.0, 0.0, 0.0, 0.0, 0.0, 0.0, 0.0, 0.0, 0.0, 0.0, 0.0])
me_plane.materials.append(mat_material_008)
me_plane.materials.append(mat_material_002)
me_plane.update()

# ---- objects
ob_light = bpy.data.objects.new('Light', light_light)
ob_camera = bpy.data.objects.new('Camera', cam_camera)
ob_cube = bpy.data.objects.new('Cube', me_cube_001)
ob_cube_001 = bpy.data.objects.new('Cube.001', me_cube_002)
ob_cube_002 = bpy.data.objects.new('Cube.002', me_cube_003)
ob_cube_003 = bpy.data.objects.new('Cube.003', me_cube_004)
ob_plane = bpy.data.objects.new('Plane', me_plane)

# ---- transforms, parenting, visibility, modifiers, constraints
ob_light.location = (4.076, 1.005, 5.904)
ob_light.rotation_euler = (0.6503, 0.05522, 1.866)
ob_light.lock_rotations_4d = False
ob_light.empty_display_type = 'ARROWS'
ob_light.color = (0.0, 0.0, 0.0, 0.0)
ob_light.lineart.crease_threshold = 0.0
ob_camera.location = (7.359, -6.926, 4.958)
ob_camera.rotation_euler = (1.109, 0.0, 0.8149)
ob_camera.lock_rotations_4d = False
ob_camera.empty_display_type = 'ARROWS'
ob_camera.color = (0.0, 0.0, 0.0, 0.0)
ob_camera.display_type = 'WIRE'
ob_camera.lineart.crease_threshold = 0.0
ob_cube.location = (0.0, 0.0, 0.0)
ob_cube_001.location = (0.0, 0.0, 0.0)
ob_cube_002.location = (0.0, 0.0, 0.0)
ob_cube_003.location = (-0.003653, -3.147e-07, 2.342)
ob_plane.location = (0.0, 0.0, 0.0)
ob_plane.rotation_euler = (-0.0, 1.571, 0.0)

# ---- collection membership
col_collection.objects.link(ob_light)
col_collection.objects.link(ob_camera)
col_collection.objects.link(ob_cube)
col_collection.objects.link(ob_cube_001)
col_collection.objects.link(ob_cube_002)
col_collection.objects.link(ob_cube_003)
col_collection.objects.link(ob_plane)

# ---- scene / render settings (as saved in the file)
scene.camera = ob_camera
scene.frame_start = 1; scene.frame_end = 250; scene.frame_set(1)
scene.render.engine = 'BLENDER_EEVEE_NEXT'
bpy.context.view_layer.update()

